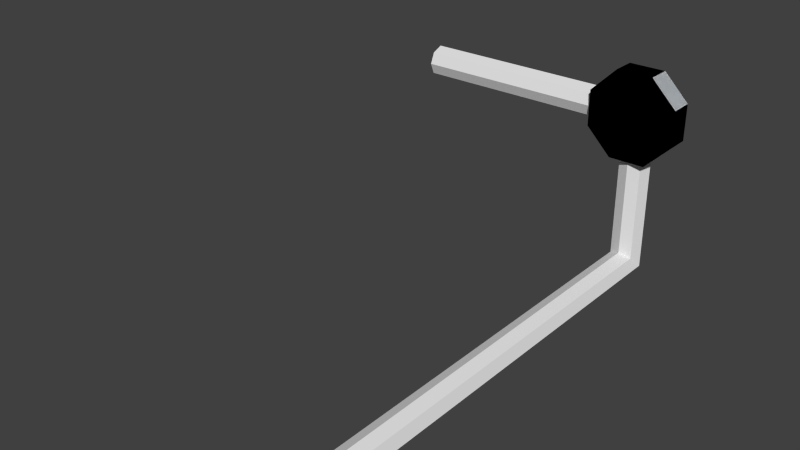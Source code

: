 # Source: Button-Wire2.blend  (saved by Blender 2.76.0; exported with 4.5.12 LTS)
import bpy
from mathutils import Matrix  # noqa: F401  (used for matrix-valued properties, if any)

bpy.ops.wm.read_factory_settings(use_empty=True)
scene = bpy.context.scene
scene.name = 'Scene'

# ---- collections
col_collection_1 = bpy.data.collections.new('Collection 1'); scene.collection.children.link(col_collection_1)

# ---- materials (node trees are filled in below, after node groups)
mat_button_p1 = bpy.data.materials.new('button-p1')
mat_button_p1.alpha_threshold = 0.0
mat_button_p1.use_transparent_shadow = False
mat_button_p1.diffuse_color = (0.2195, 0.6584, 0.956, 1.0)
mat_button_p1.roughness = 0.5
mat_button_p2 = bpy.data.materials.new('button-p2')
mat_button_p2.alpha_threshold = 0.0
mat_button_p2.use_transparent_shadow = False
mat_button_p2.diffuse_color = (1.0, 0.855, 0.09759, 1.0)
mat_button_p2.roughness = 0.5

# ---- material node trees

# ---- world
world_world = bpy.data.worlds.new('World'); scene.world = world_world
world_world.color = (0.05088, 0.05088, 0.05088)
world_world.use_sun_shadow = False
world_world.sun_shadow_jitter_overblur = 0.0
world_world.cycles.sampling_method = 'MANUAL'
world_world.cycles.sample_map_resolution = 256

# ---- meshes
me_cylinder_009 = bpy.data.meshes.new('Cylinder.009')
me_cylinder_009.from_pydata([(0.1148, 0.05, 0.2772), (0.1148, -0.05, 0.2772), (0.2772, 0.05, 0.1148), (0.2772, -0.05, 0.1148), (0.2772, 0.05, -0.1148), (0.2772, -0.05, -0.1148), (0.1148, 0.05, -0.2772), (0.1148, -0.05, -0.2772), (-0.1148, 0.05, -0.2772), (-0.1148, -0.05, -0.2772), (-0.2772, 0.05, -0.1148), (-0.2772, -0.05, -0.1148), (-0.2772, 0.05, 0.1148), (-0.2772, -0.05, 0.1148), (-0.1148, 0.05, 0.2772), (-0.1148, -0.05, 0.2772)], [], [(0, 1, 3, 2), (2, 3, 5, 4), (4, 5, 7, 6), (6, 7, 9, 8), (8, 9, 11, 10), (10, 11, 13, 12), (3, 1, 15, 13, 11, 9, 7, 5), (14, 15, 1, 0), (12, 13, 15, 14), (0, 2, 4, 6, 8, 10, 12, 14)])
me_cylinder_009.materials.append(mat_button_p1)
me_cylinder_009.use_remesh_preserve_volume = False
me_cylinder_009.use_remesh_preserve_attributes = False
me_cylinder_009.use_mirror_vertex_groups = False
me_cylinder_009.update()
me_cylinder_005 = bpy.data.meshes.new('Cylinder.005')
me_cylinder_005.from_pydata([(8.742e-09, -0.1, 0.0), (8.742e-09, -0.1, 1.0), (-0.07071, -0.07071, 0.0), (-0.07071, -0.07071, 1.0), (-0.1, -4.371e-09, 0.0), (-0.1, -4.371e-09, 1.0), (0.1, 7.55e-09, 0.0), (0.1, 7.55e-09, 1.0), (0.07071, -0.07071, 0.0), (0.07071, -0.07071, 1.0)], [], [(0, 1, 3, 2), (2, 3, 5, 4), (0, 2, 4, 6, 8), (3, 1, 9, 7, 5), (4, 5, 7, 6), (8, 9, 1, 0), (6, 7, 9, 8)])
me_cylinder_005.materials.append(mat_button_p2)
me_cylinder_005.use_remesh_preserve_volume = False
me_cylinder_005.use_remesh_preserve_attributes = False
me_cylinder_005.use_mirror_vertex_groups = False
me_cylinder_005.update()
me_cylinder_006 = bpy.data.meshes.new('Cylinder.006')
me_cylinder_006.from_pydata([(0.0, 3.0, 0.1), (0.0, 0.0, 0.1), (0.07071, 3.0, 0.07071), (0.07071, 0.0, 0.07071), (0.1, 3.0, -2.309e-07), (0.1, 0.0, 2.221e-07), (-0.1, 3.0, -2.253e-07), (-0.1, 0.0, 2.277e-07), (-0.07071, 3.0, 0.07071), (-0.07071, 0.0, 0.07071)], [], [(0, 1, 3, 2), (2, 3, 5, 4), (0, 2, 4, 6, 8), (3, 1, 9, 7, 5), (4, 5, 7, 6), (8, 9, 1, 0), (6, 7, 9, 8)])
me_cylinder_006.materials.append(mat_button_p2)
me_cylinder_006.use_remesh_preserve_volume = False
me_cylinder_006.use_remesh_preserve_attributes = False
me_cylinder_006.use_mirror_vertex_groups = False
me_cylinder_006.update()
me_cylinder_010 = bpy.data.meshes.new('Cylinder.010')
me_cylinder_010.from_pydata([(1.25, -0.1, 4.719e-08), (0.0, -0.1, -4.719e-08), (1.25, -0.07071, -0.07071), (0.0, -0.07071, -0.07071), (1.25, 2.035e-07, -0.1), (0.0, -1.948e-07, -0.1), (1.25, 1.98e-07, 0.1), (0.0, -2.004e-07, 0.1), (1.25, -0.07071, 0.07071), (0.0, -0.07071, 0.07071)], [], [(0, 1, 3, 2), (2, 3, 5, 4), (0, 2, 4, 6, 8), (3, 1, 9, 7, 5), (4, 5, 7, 6), (8, 9, 1, 0), (6, 7, 9, 8)])
me_cylinder_010.materials.append(mat_button_p2)
me_cylinder_010.use_remesh_preserve_volume = False
me_cylinder_010.use_remesh_preserve_attributes = False
me_cylinder_010.use_mirror_vertex_groups = False
me_cylinder_010.update()
me_cylinder_001 = bpy.data.meshes.new('Cylinder.001')
me_cylinder_001.from_pydata([(8.742e-09, -0.1, -1.0), (8.742e-09, -0.1, 0.0), (-0.07071, -0.07071, -1.0), (-0.07071, -0.07071, 0.0), (-0.1, -4.371e-09, -1.0), (-0.1, -4.371e-09, 0.0), (0.1, 7.55e-09, -1.0), (0.1, 7.55e-09, 0.0), (0.07071, -0.07071, -1.0), (0.07071, -0.07071, 0.0)], [], [(0, 1, 3, 2), (2, 3, 5, 4), (0, 2, 4, 6, 8), (3, 1, 9, 7, 5), (4, 5, 7, 6), (8, 9, 1, 0), (6, 7, 9, 8)])
me_cylinder_001.use_remesh_preserve_volume = False
me_cylinder_001.use_remesh_preserve_attributes = False
me_cylinder_001.use_mirror_vertex_groups = False
me_cylinder_001.update()
me_cylinder_002 = bpy.data.meshes.new('Cylinder.002')
me_cylinder_002.from_pydata([(0.0, 0.0, 0.1), (0.0, -3.0, 0.1), (0.07071, 0.0, 0.07071), (0.07071, -3.0, 0.07071), (0.1, 0.0, -2.384e-07), (0.1, -3.0, 2.384e-07), (-0.1, 0.0, -2.384e-07), (-0.1, -3.0, 2.384e-07), (-0.07071, 0.0, 0.07071), (-0.07071, -3.0, 0.07071)], [], [(0, 1, 3, 2), (2, 3, 5, 4), (0, 2, 4, 6, 8), (3, 1, 9, 7, 5), (4, 5, 7, 6), (8, 9, 1, 0), (6, 7, 9, 8)])
me_cylinder_002.use_remesh_preserve_volume = False
me_cylinder_002.use_remesh_preserve_attributes = False
me_cylinder_002.use_mirror_vertex_groups = False
me_cylinder_002.update()
me_cylinder_007 = bpy.data.meshes.new('Cylinder.007')
me_cylinder_007.from_pydata([(0.1148, 0.05, 0.2772), (0.1148, -0.05, 0.2772), (0.2772, 0.05, 0.1148), (0.2772, -0.05, 0.1148), (0.2772, 0.05, -0.1148), (0.2772, -0.05, -0.1148), (0.1148, 0.05, -0.2772), (0.1148, -0.05, -0.2772), (-0.1148, 0.05, -0.2772), (-0.1148, -0.05, -0.2772), (-0.2772, 0.05, -0.1148), (-0.2772, -0.05, -0.1148), (-0.2772, 0.05, 0.1148), (-0.2772, -0.05, 0.1148), (-0.1148, 0.05, 0.2772), (-0.1148, -0.05, 0.2772)], [], [(0, 1, 3, 2), (2, 3, 5, 4), (4, 5, 7, 6), (6, 7, 9, 8), (8, 9, 11, 10), (10, 11, 13, 12), (3, 1, 15, 13, 11, 9, 7, 5), (14, 15, 1, 0), (12, 13, 15, 14), (0, 2, 4, 6, 8, 10, 12, 14)])
me_cylinder_007.use_remesh_preserve_volume = False
me_cylinder_007.use_remesh_preserve_attributes = False
me_cylinder_007.use_mirror_vertex_groups = False
me_cylinder_007.update()
me_cylinder_008 = bpy.data.meshes.new('Cylinder.008')
me_cylinder_008.from_pydata([(0.0, -0.1, 4.719e-08), (-1.25, -0.1, -4.719e-08), (0.0, -0.07071, -0.07071), (-1.25, -0.07071, -0.07071), (0.0, 2.035e-07, -0.1), (-1.25, -1.948e-07, -0.1), (0.0, 1.98e-07, 0.1), (-1.25, -2.004e-07, 0.1), (0.0, -0.07071, 0.07071), (-1.25, -0.07071, 0.07071)], [], [(0, 1, 3, 2), (2, 3, 5, 4), (0, 2, 4, 6, 8), (3, 1, 9, 7, 5), (4, 5, 7, 6), (8, 9, 1, 0), (6, 7, 9, 8)])
me_cylinder_008.use_remesh_preserve_volume = False
me_cylinder_008.use_remesh_preserve_attributes = False
me_cylinder_008.use_mirror_vertex_groups = False
me_cylinder_008.update()

# ---- objects
ob_cylinder_003 = bpy.data.objects.new('Cylinder.003', me_cylinder_009)
ob_cylinder_001 = bpy.data.objects.new('Cylinder.001', me_cylinder_005)
ob_cylinder_002 = bpy.data.objects.new('Cylinder.002', me_cylinder_006)
ob_cylinder_004 = bpy.data.objects.new('Cylinder.004', me_cylinder_010)
ob_cylinder_008 = bpy.data.objects.new('Cylinder.008', me_cylinder_001)
ob_cylinder_005 = bpy.data.objects.new('Cylinder.005', me_cylinder_002)
ob_cylinder_006 = bpy.data.objects.new('Cylinder.006', me_cylinder_007)
ob_cylinder_007 = bpy.data.objects.new('Cylinder.007', me_cylinder_008)

# ---- transforms, parenting, visibility, modifiers, constraints
ob_cylinder_003.location = (-3.0, 3.95, 1.0)
ob_cylinder_003.scale = (1.0, 1.5, 1.0)
ob_cylinder_003.lineart.crease_threshold = 0.0
ob_cylinder_001.location = (-3.0, 4.0, 0.0)
ob_cylinder_001.scale = (1.0, 1.0, 0.0)
ob_cylinder_001.lineart.crease_threshold = 0.0
ob_cylinder_002.location = (-3.0, 1.0, 0.0)
ob_cylinder_002.scale = (1.0, 0.0, 1.0)
ob_cylinder_002.lineart.crease_threshold = 0.0
ob_cylinder_004.location = (-3.25, 4.0, 1.0)
ob_cylinder_004.rotation_euler = (-0.0, -3.142, -0.0)
ob_cylinder_004.scale = (0.0, 1.0, 1.0)
ob_cylinder_004.lineart.crease_threshold = 0.0
ob_cylinder_008.location = (-3.0, 4.0, 1.0)
ob_cylinder_008.lineart.crease_threshold = 0.0
ob_cylinder_005.location = (-3.0, 4.0, 0.0)
ob_cylinder_005.lineart.crease_threshold = 0.0
ob_cylinder_006.location = (-3.0, 3.95, 1.0)
ob_cylinder_006.scale = (1.0, 1.5, 1.0)
ob_cylinder_006.lineart.crease_threshold = 0.0
ob_cylinder_007.location = (-4.5, 4.0, 1.0)
ob_cylinder_007.rotation_euler = (-0.0, -3.142, -0.0)
ob_cylinder_007.lineart.crease_threshold = 0.0

# ---- collection membership
col_collection_1.objects.link(ob_cylinder_003)
col_collection_1.objects.link(ob_cylinder_001)
col_collection_1.objects.link(ob_cylinder_002)
col_collection_1.objects.link(ob_cylinder_004)
col_collection_1.objects.link(ob_cylinder_008)
col_collection_1.objects.link(ob_cylinder_005)
col_collection_1.objects.link(ob_cylinder_006)
col_collection_1.objects.link(ob_cylinder_007)

# ---- scene / render settings (as saved in the file)
scene.frame_start = 1; scene.frame_end = 250; scene.frame_set(0)
scene.render.engine = 'BLENDER_EEVEE_NEXT'
scene.render.resolution_percentage = 50
scene.render.dither_intensity = 0.0
scene.cycles.use_denoising = False
scene.cycles.samples = 10
scene.cycles.sampling_pattern = 'TABULATED_SOBOL'
scene.cycles.light_sampling_threshold = 0.0
scene.cycles.use_adaptive_sampling = False
scene.cycles.use_light_tree = False
scene.cycles.blur_glossy = 0.0
scene.cycles.pixel_filter_type = 'GAUSSIAN'
scene.cycles.sample_clamp_indirect = 0.0
scene.view_settings.view_transform = 'Standard'
bpy.context.view_layer.update()

# ---- added for rendering (the .blend has no active camera and no usable light): camera, sun
cam_auto = bpy.data.cameras.new('AutoCamera')
cam_auto.lens = 50.0
cam_auto.sensor_width = 36.0
cam_auto.clip_end = 1000.0
ob_auto_camera = bpy.data.objects.new('AutoCamera', cam_auto)
scene.collection.objects.link(ob_auto_camera)
ob_auto_camera.location = (-0.15696, -1.63285, 3.40215)
ob_auto_camera.rotation_euler = (1.09748, -7.21219e-08, 0.694738)
scene.camera = ob_auto_camera
light_auto_sun = bpy.data.lights.new('AutoSun', 'SUN')
light_auto_sun.energy = 3.0
light_auto_sun.angle = 0.0523599
ob_auto_sun = bpy.data.objects.new('AutoSun', light_auto_sun)
scene.collection.objects.link(ob_auto_sun)
ob_auto_sun.rotation_euler = (0.872665, 0.174533, 0.523599)
bpy.context.view_layer.update()
